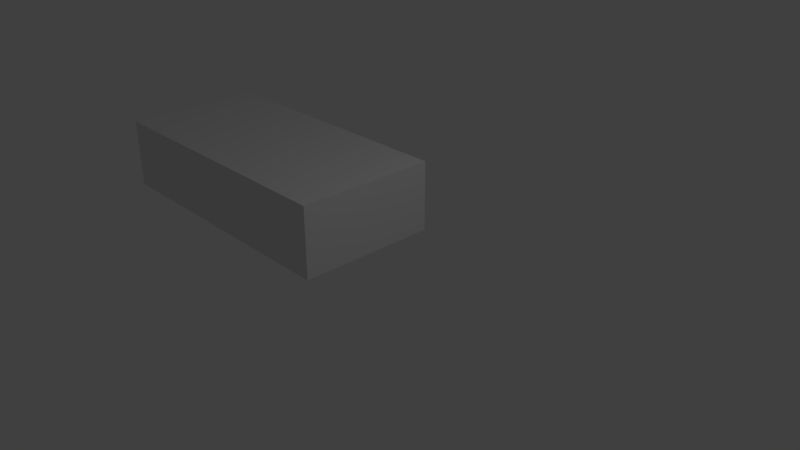 # Source: Cars.blend  (saved by Blender 2.79.0; exported with 4.5.12 LTS)
import bpy
from mathutils import Matrix  # noqa: F401  (used for matrix-valued properties, if any)

bpy.ops.wm.read_factory_settings(use_empty=True)
scene = bpy.context.scene
scene.name = 'Scene'

# ---- collections
col_collection_1 = bpy.data.collections.new('Collection 1'); scene.collection.children.link(col_collection_1)

# ---- materials (node trees are filled in below, after node groups)
mat_material = bpy.data.materials.new('Material')
mat_material.alpha_threshold = 0.0
mat_material.use_transparent_shadow = False
mat_material.roughness = 0.5
mat_material.line_color = (0.0, 0.0, 0.0, 1.0)

# ---- material node trees

# ---- world
world_world = bpy.data.worlds.new('World'); scene.world = world_world
world_world.color = (0.05088, 0.05088, 0.05088)
world_world.use_sun_shadow = False
world_world.sun_shadow_jitter_overblur = 0.0
world_world.cycles.sampling_method = 'MANUAL'

# ---- cameras
cam_camera = bpy.data.cameras.new('Camera')
cam_camera.clip_end = 100.0
cam_camera.lens = 35.0
cam_camera.sensor_width = 32.0
cam_camera.sensor_height = 18.0
cam_camera.ortho_scale = 7.314
cam_camera.dof.focus_distance = 0.0
cam_camera.dof.aperture_fstop = 128.0

# ---- lights
light_lamp = bpy.data.lights.new('Lamp', 'POINT')
light_lamp.transmission_factor = 0.0
light_lamp.cutoff_distance = 30.0
light_lamp.energy = 100.0
light_lamp.shadow_buffer_clip_start = 1.001
light_lamp.shadow_soft_size = 0.1
light_lamp.shadow_maximum_resolution = 0.006
light_lamp.use_absolute_resolution = True

# ---- meshes
me_cube = bpy.data.meshes.new('Cube')
me_cube.from_pydata([(0.0, 1.0, 0.0), (0.0, -1.0, 0.0), (-4.0, -1.0, 0.0), (-4.0, 1.0, 0.0), (4.768e-07, 1.0, 1.0), (-6.557e-07, -1.0, 1.0), (-4.0, -1.0, 1.0), (-4.0, 1.0, 1.0)], [], [(0, 1, 2, 3), (4, 7, 6, 5), (0, 4, 5, 1), (1, 5, 6, 2), (2, 6, 7, 3), (4, 0, 3, 7)])
me_cube.materials.append(mat_material)
me_cube.use_remesh_preserve_volume = False
me_cube.use_remesh_preserve_attributes = False
me_cube.use_mirror_vertex_groups = False
me_cube.update()

# ---- objects
ob_cube = bpy.data.objects.new('Cube', me_cube)
ob_lamp = bpy.data.objects.new('Lamp', light_lamp)
ob_camera = bpy.data.objects.new('Camera', cam_camera)

# ---- transforms, parenting, visibility, modifiers, constraints
ob_cube.location = (0.0, 0.0, 0.0)
ob_cube.lock_rotations_4d = False
ob_cube.empty_display_type = 'ARROWS'
ob_cube.lineart.crease_threshold = 0.0
ob_lamp.location = (4.076, 1.005, 5.904)
ob_lamp.rotation_euler = (0.6503, 0.05522, 1.866)
ob_lamp.lock_rotations_4d = False
ob_lamp.empty_display_type = 'ARROWS'
ob_lamp.color = (0.0, 0.0, 0.0, 0.0)
ob_lamp.lineart.crease_threshold = 0.0
ob_camera.location = (7.481, -6.508, 5.344)
ob_camera.rotation_euler = (1.109, 0.0, 0.8149)
ob_camera.lock_rotations_4d = False
ob_camera.empty_display_type = 'ARROWS'
ob_camera.color = (0.0, 0.0, 0.0, 0.0)
ob_camera.display_type = 'WIRE'
ob_camera.lineart.crease_threshold = 0.0

# ---- collection membership
col_collection_1.objects.link(ob_cube)
col_collection_1.objects.link(ob_lamp)
col_collection_1.objects.link(ob_camera)

# ---- scene / render settings (as saved in the file)
scene.camera = ob_camera
scene.frame_start = 1; scene.frame_end = 250; scene.frame_set(1)
scene.render.engine = 'BLENDER_EEVEE_NEXT'
scene.render.resolution_percentage = 50
scene.render.dither_intensity = 0.0
scene.cycles.use_denoising = False
scene.cycles.samples = 128
scene.cycles.sampling_pattern = 'TABULATED_SOBOL'
scene.cycles.use_adaptive_sampling = False
scene.cycles.use_light_tree = False
scene.cycles.blur_glossy = 0.0
scene.cycles.sample_clamp_indirect = 0.0
scene.view_settings.view_transform = 'Standard'
bpy.context.view_layer.update()
